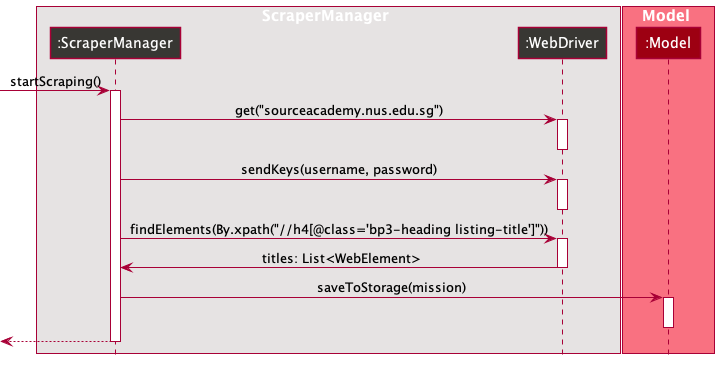

The diagram above was rendered by PlantUML. Its source (embedded in the PNG):
@startuml
!include style.puml

box ScraperManager SCRAPER_COLOR_T1
participant ":ScraperManager" as ScraperManager SCRAPER_COLOR
participant ":WebDriver" as WebDriver SCRAPER_COLOR
end box

box Model MODEL_COLOR_T1
participant ":Model" as Model MODEL_COLOR
end box

[-> ScraperManager : startScraping()
activate ScraperManager

ScraperManager -> WebDriver : get("sourceacademy.nus.edu.sg")
activate WebDriver

deactivate WebDriver

ScraperManager -> WebDriver : sendKeys(username, password)
activate WebDriver

deactivate WebDriver

ScraperManager -> WebDriver : findElements(By.xpath("//h4[@class='bp3-heading listing-title']"))
activate WebDriver

WebDriver -> ScraperManager : titles: List<WebElement>
deactivate WebDriver

ScraperManager -> Model : saveToStorage(mission)
activate Model

deactivate Model


[<--ScraperManager
deactivate ScraperManager
@enduml